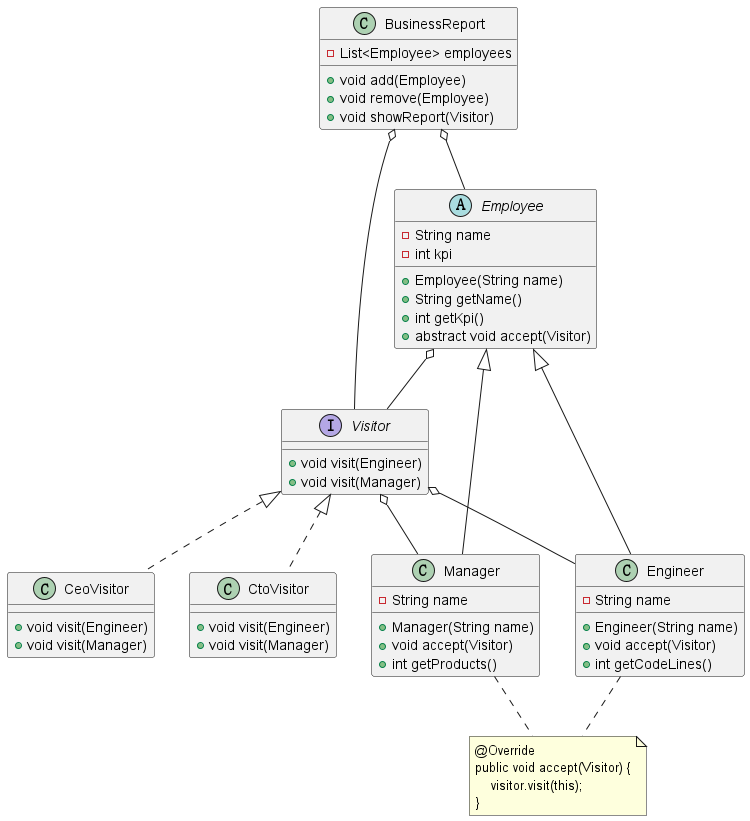

The diagram above was rendered by PlantUML. Its source (embedded in the PNG):
@startuml

Visitor o-- Engineer
Visitor o-- Manager
Employee o-- Visitor
BusinessReport o-- Employee
BusinessReport o-- Visitor

interface Visitor {
  +void visit(Engineer)
  +void visit(Manager)
}

class CtoVisitor implements Visitor {
  +void visit(Engineer)
  +void visit(Manager)
}

class CeoVisitor implements Visitor {
  +void visit(Engineer)
  +void visit(Manager)
}

abstract class Employee {
  -String name
  -int kpi

  +Employee(String name)
  +String getName()
  +int getKpi()
  +abstract void accept(Visitor)
}

class Engineer extends Employee {
  -String name

  +Engineer(String name)
  +void accept(Visitor)
  +int getCodeLines()
}

class Manager extends Employee {
  -String name

  +Manager(String name)
  +void accept(Visitor)
  +int getProducts()
}

class BusinessReport {
  -List<Employee> employees

  +void add(Employee)
  +void remove(Employee)
  +void showReport(Visitor)
}

note as N
    @Override
    public void accept(Visitor) {
        visitor.visit(this);
    }
end note

Engineer .. N
Manager .. N

@enduml